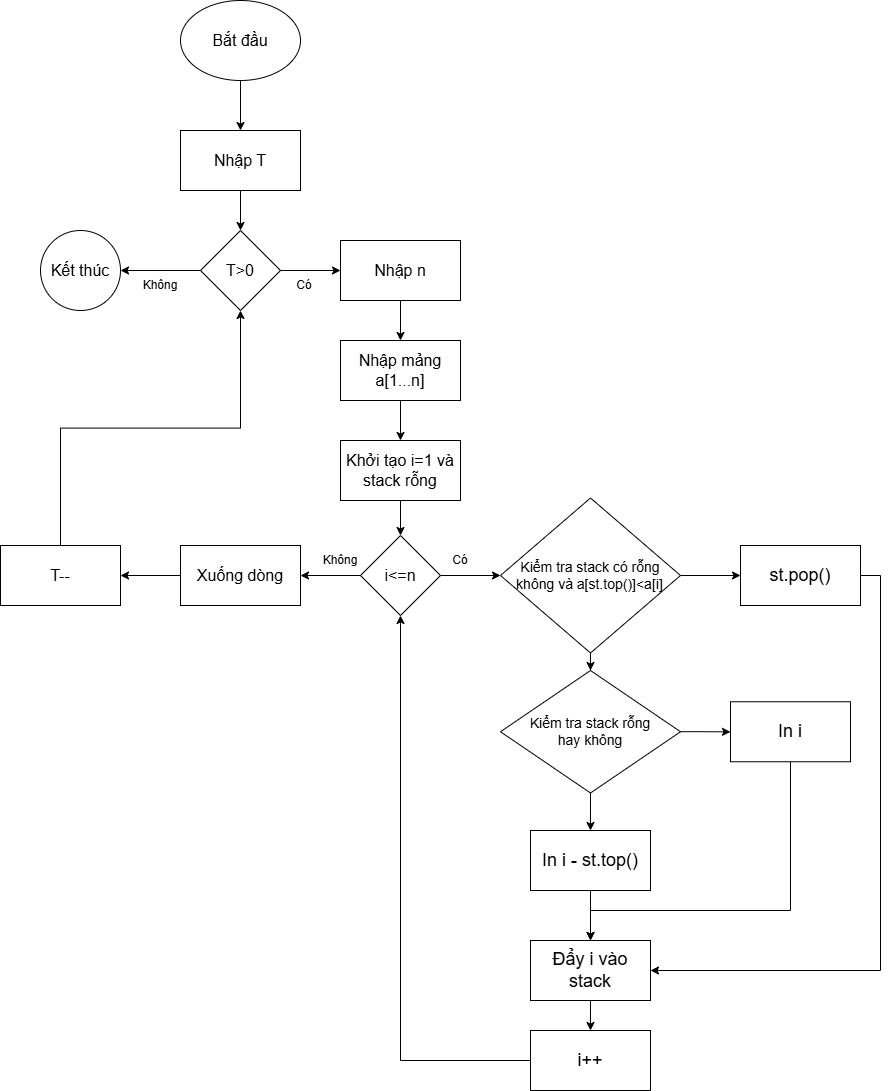

The diagram above was exported from draw.io. Its source (the exported page's mxGraphModel, read from the mxfile embedded in the PNG):
<mxGraphModel dx="2084" dy="2223" grid="1" gridSize="10" guides="1" tooltips="1" connect="1" arrows="1" fold="1" page="1" pageScale="1" pageWidth="827" pageHeight="1169" math="0" shadow="0">
  <root>
    <mxCell id="0" />
    <mxCell id="1" parent="0" />
    <mxCell id="f2rFWSj7LwoAgUNPxCIg-3" value="" style="edgeStyle=orthogonalEdgeStyle;rounded=0;orthogonalLoop=1;jettySize=auto;html=1;" parent="1" source="f2rFWSj7LwoAgUNPxCIg-1" target="f2rFWSj7LwoAgUNPxCIg-2" edge="1">
      <mxGeometry relative="1" as="geometry" />
    </mxCell>
    <mxCell id="f2rFWSj7LwoAgUNPxCIg-1" value="Bắt đầu" style="ellipse;whiteSpace=wrap;html=1;fontSize=16;" parent="1" vertex="1">
      <mxGeometry x="320" y="-1120" width="120" height="80" as="geometry" />
    </mxCell>
    <mxCell id="f2rFWSj7LwoAgUNPxCIg-5" value="" style="edgeStyle=orthogonalEdgeStyle;rounded=0;orthogonalLoop=1;jettySize=auto;html=1;" parent="1" source="f2rFWSj7LwoAgUNPxCIg-2" target="f2rFWSj7LwoAgUNPxCIg-4" edge="1">
      <mxGeometry relative="1" as="geometry" />
    </mxCell>
    <mxCell id="f2rFWSj7LwoAgUNPxCIg-2" value="Nhập T" style="whiteSpace=wrap;html=1;fontSize=16;" parent="1" vertex="1">
      <mxGeometry x="320" y="-990" width="120" height="60" as="geometry" />
    </mxCell>
    <mxCell id="f2rFWSj7LwoAgUNPxCIg-9" value="" style="edgeStyle=orthogonalEdgeStyle;rounded=0;orthogonalLoop=1;jettySize=auto;html=1;" parent="1" source="f2rFWSj7LwoAgUNPxCIg-4" target="f2rFWSj7LwoAgUNPxCIg-8" edge="1">
      <mxGeometry relative="1" as="geometry" />
    </mxCell>
    <mxCell id="f2rFWSj7LwoAgUNPxCIg-12" value="" style="edgeStyle=orthogonalEdgeStyle;rounded=0;orthogonalLoop=1;jettySize=auto;html=1;" parent="1" source="f2rFWSj7LwoAgUNPxCIg-4" target="f2rFWSj7LwoAgUNPxCIg-11" edge="1">
      <mxGeometry relative="1" as="geometry" />
    </mxCell>
    <mxCell id="f2rFWSj7LwoAgUNPxCIg-4" value="T&amp;gt;0" style="rhombus;whiteSpace=wrap;html=1;fontSize=16;" parent="1" vertex="1">
      <mxGeometry x="340" y="-890" width="80" height="80" as="geometry" />
    </mxCell>
    <mxCell id="f2rFWSj7LwoAgUNPxCIg-8" value="Kết thúc" style="ellipse;whiteSpace=wrap;html=1;fontSize=16;" parent="1" vertex="1">
      <mxGeometry x="180" y="-890" width="80" height="80" as="geometry" />
    </mxCell>
    <mxCell id="f2rFWSj7LwoAgUNPxCIg-10" value="Không" style="text;html=1;align=center;verticalAlign=middle;whiteSpace=wrap;rounded=0;" parent="1" vertex="1">
      <mxGeometry x="270" y="-850" width="60" height="30" as="geometry" />
    </mxCell>
    <mxCell id="f2rFWSj7LwoAgUNPxCIg-15" value="" style="edgeStyle=orthogonalEdgeStyle;rounded=0;orthogonalLoop=1;jettySize=auto;html=1;" parent="1" source="f2rFWSj7LwoAgUNPxCIg-11" target="f2rFWSj7LwoAgUNPxCIg-14" edge="1">
      <mxGeometry relative="1" as="geometry" />
    </mxCell>
    <mxCell id="f2rFWSj7LwoAgUNPxCIg-11" value="Nhập n" style="whiteSpace=wrap;html=1;fontSize=16;" parent="1" vertex="1">
      <mxGeometry x="480" y="-880" width="120" height="60" as="geometry" />
    </mxCell>
    <mxCell id="f2rFWSj7LwoAgUNPxCIg-13" value="Có" style="text;html=1;align=center;verticalAlign=middle;whiteSpace=wrap;rounded=0;" parent="1" vertex="1">
      <mxGeometry x="414" y="-850" width="60" height="30" as="geometry" />
    </mxCell>
    <mxCell id="f2rFWSj7LwoAgUNPxCIg-17" value="" style="edgeStyle=orthogonalEdgeStyle;rounded=0;orthogonalLoop=1;jettySize=auto;html=1;" parent="1" source="f2rFWSj7LwoAgUNPxCIg-14" target="f2rFWSj7LwoAgUNPxCIg-16" edge="1">
      <mxGeometry relative="1" as="geometry" />
    </mxCell>
    <mxCell id="f2rFWSj7LwoAgUNPxCIg-14" value="Nhập mảng a[1...n]" style="whiteSpace=wrap;html=1;fontSize=16;" parent="1" vertex="1">
      <mxGeometry x="480" y="-780" width="120" height="60" as="geometry" />
    </mxCell>
    <mxCell id="f2rFWSj7LwoAgUNPxCIg-21" value="" style="edgeStyle=orthogonalEdgeStyle;rounded=0;orthogonalLoop=1;jettySize=auto;html=1;" parent="1" source="f2rFWSj7LwoAgUNPxCIg-16" target="f2rFWSj7LwoAgUNPxCIg-20" edge="1">
      <mxGeometry relative="1" as="geometry" />
    </mxCell>
    <mxCell id="f2rFWSj7LwoAgUNPxCIg-16" value="Khởi tạo i=1 và stack rỗng" style="whiteSpace=wrap;html=1;fontSize=16;" parent="1" vertex="1">
      <mxGeometry x="480" y="-680" width="120" height="60" as="geometry" />
    </mxCell>
    <mxCell id="f2rFWSj7LwoAgUNPxCIg-23" value="" style="edgeStyle=orthogonalEdgeStyle;rounded=0;orthogonalLoop=1;jettySize=auto;html=1;" parent="1" source="f2rFWSj7LwoAgUNPxCIg-20" target="f2rFWSj7LwoAgUNPxCIg-22" edge="1">
      <mxGeometry relative="1" as="geometry" />
    </mxCell>
    <mxCell id="f2rFWSj7LwoAgUNPxCIg-52" style="edgeStyle=orthogonalEdgeStyle;rounded=0;orthogonalLoop=1;jettySize=auto;html=1;exitX=1;exitY=0.5;exitDx=0;exitDy=0;" parent="1" source="f2rFWSj7LwoAgUNPxCIg-20" target="f2rFWSj7LwoAgUNPxCIg-30" edge="1">
      <mxGeometry relative="1" as="geometry" />
    </mxCell>
    <mxCell id="f2rFWSj7LwoAgUNPxCIg-20" value="i&amp;lt;=n" style="rhombus;whiteSpace=wrap;html=1;fontSize=16;" parent="1" vertex="1">
      <mxGeometry x="500" y="-585" width="80" height="80" as="geometry" />
    </mxCell>
    <mxCell id="f2rFWSj7LwoAgUNPxCIg-49" value="" style="edgeStyle=orthogonalEdgeStyle;rounded=0;orthogonalLoop=1;jettySize=auto;html=1;" parent="1" source="f2rFWSj7LwoAgUNPxCIg-22" target="f2rFWSj7LwoAgUNPxCIg-48" edge="1">
      <mxGeometry relative="1" as="geometry" />
    </mxCell>
    <mxCell id="f2rFWSj7LwoAgUNPxCIg-22" value="Xuống dòng" style="whiteSpace=wrap;html=1;fontSize=16;" parent="1" vertex="1">
      <mxGeometry x="320" y="-575" width="120" height="60" as="geometry" />
    </mxCell>
    <mxCell id="f2rFWSj7LwoAgUNPxCIg-26" value="Không" style="text;html=1;align=center;verticalAlign=middle;whiteSpace=wrap;rounded=0;" parent="1" vertex="1">
      <mxGeometry x="450" y="-575" width="60" height="30" as="geometry" />
    </mxCell>
    <mxCell id="f2rFWSj7LwoAgUNPxCIg-29" value="Có" style="text;html=1;align=center;verticalAlign=middle;whiteSpace=wrap;rounded=0;" parent="1" vertex="1">
      <mxGeometry x="570" y="-575" width="60" height="30" as="geometry" />
    </mxCell>
    <mxCell id="f2rFWSj7LwoAgUNPxCIg-32" value="" style="edgeStyle=orthogonalEdgeStyle;rounded=0;orthogonalLoop=1;jettySize=auto;html=1;" parent="1" source="f2rFWSj7LwoAgUNPxCIg-30" target="f2rFWSj7LwoAgUNPxCIg-31" edge="1">
      <mxGeometry relative="1" as="geometry" />
    </mxCell>
    <mxCell id="f2rFWSj7LwoAgUNPxCIg-34" value="" style="edgeStyle=orthogonalEdgeStyle;rounded=0;orthogonalLoop=1;jettySize=auto;html=1;" parent="1" source="f2rFWSj7LwoAgUNPxCIg-30" target="f2rFWSj7LwoAgUNPxCIg-33" edge="1">
      <mxGeometry relative="1" as="geometry" />
    </mxCell>
    <mxCell id="f2rFWSj7LwoAgUNPxCIg-30" value="&lt;font style=&quot;font-size: 14px;&quot;&gt;Kiểm tra stack có rỗng&lt;/font&gt;&lt;div&gt;&lt;font style=&quot;font-size: 14px;&quot;&gt;&amp;nbsp;không và a[st.top()]&amp;lt;a[i]&lt;span style=&quot;white-space: pre;&quot;&gt;&#09;&lt;/span&gt;&lt;/font&gt;&lt;/div&gt;" style="rhombus;whiteSpace=wrap;html=1;" parent="1" vertex="1">
      <mxGeometry x="640" y="-622.5" width="180" height="155" as="geometry" />
    </mxCell>
    <mxCell id="f2rFWSj7LwoAgUNPxCIg-44" style="edgeStyle=orthogonalEdgeStyle;rounded=0;orthogonalLoop=1;jettySize=auto;html=1;exitX=1;exitY=0.5;exitDx=0;exitDy=0;entryX=1;entryY=0.5;entryDx=0;entryDy=0;" parent="1" source="f2rFWSj7LwoAgUNPxCIg-31" target="f2rFWSj7LwoAgUNPxCIg-39" edge="1">
      <mxGeometry relative="1" as="geometry" />
    </mxCell>
    <mxCell id="f2rFWSj7LwoAgUNPxCIg-31" value="&lt;font style=&quot;font-size: 18px;&quot;&gt;st.pop()&lt;/font&gt;" style="whiteSpace=wrap;html=1;" parent="1" vertex="1">
      <mxGeometry x="880" y="-575" width="120" height="60" as="geometry" />
    </mxCell>
    <mxCell id="f2rFWSj7LwoAgUNPxCIg-36" value="" style="edgeStyle=orthogonalEdgeStyle;rounded=0;orthogonalLoop=1;jettySize=auto;html=1;" parent="1" source="f2rFWSj7LwoAgUNPxCIg-33" target="f2rFWSj7LwoAgUNPxCIg-35" edge="1">
      <mxGeometry relative="1" as="geometry" />
    </mxCell>
    <mxCell id="f2rFWSj7LwoAgUNPxCIg-38" value="" style="edgeStyle=orthogonalEdgeStyle;rounded=0;orthogonalLoop=1;jettySize=auto;html=1;" parent="1" source="f2rFWSj7LwoAgUNPxCIg-33" target="f2rFWSj7LwoAgUNPxCIg-37" edge="1">
      <mxGeometry relative="1" as="geometry" />
    </mxCell>
    <mxCell id="f2rFWSj7LwoAgUNPxCIg-33" value="&lt;span style=&quot;font-size: 14px;&quot;&gt;Kiểm tra stack rỗng hay&amp;nbsp;&lt;/span&gt;&lt;span style=&quot;font-size: 14px; background-color: transparent; color: light-dark(rgb(0, 0, 0), rgb(255, 255, 255));&quot;&gt;không&lt;/span&gt;" style="rhombus;whiteSpace=wrap;html=1;" parent="1" vertex="1">
      <mxGeometry x="640" y="-450" width="180" height="122.5" as="geometry" />
    </mxCell>
    <mxCell id="f2rFWSj7LwoAgUNPxCIg-53" style="edgeStyle=orthogonalEdgeStyle;rounded=0;orthogonalLoop=1;jettySize=auto;html=1;exitX=0.5;exitY=1;exitDx=0;exitDy=0;entryX=0.5;entryY=0;entryDx=0;entryDy=0;" parent="1" source="f2rFWSj7LwoAgUNPxCIg-35" target="f2rFWSj7LwoAgUNPxCIg-39" edge="1">
      <mxGeometry relative="1" as="geometry">
        <Array as="points">
          <mxPoint x="930" y="-210" />
          <mxPoint x="730" y="-210" />
        </Array>
      </mxGeometry>
    </mxCell>
    <mxCell id="f2rFWSj7LwoAgUNPxCIg-35" value="&lt;font style=&quot;font-size: 18px;&quot;&gt;In i&lt;/font&gt;" style="whiteSpace=wrap;html=1;" parent="1" vertex="1">
      <mxGeometry x="870" y="-418.75" width="120" height="60" as="geometry" />
    </mxCell>
    <mxCell id="f2rFWSj7LwoAgUNPxCIg-40" value="" style="edgeStyle=orthogonalEdgeStyle;rounded=0;orthogonalLoop=1;jettySize=auto;html=1;" parent="1" source="f2rFWSj7LwoAgUNPxCIg-37" target="f2rFWSj7LwoAgUNPxCIg-39" edge="1">
      <mxGeometry relative="1" as="geometry" />
    </mxCell>
    <mxCell id="f2rFWSj7LwoAgUNPxCIg-37" value="&lt;font style=&quot;font-size: 18px;&quot;&gt;In i - st.top()&lt;/font&gt;" style="whiteSpace=wrap;html=1;" parent="1" vertex="1">
      <mxGeometry x="670" y="-290" width="120" height="60" as="geometry" />
    </mxCell>
    <mxCell id="f2rFWSj7LwoAgUNPxCIg-46" value="" style="edgeStyle=orthogonalEdgeStyle;rounded=0;orthogonalLoop=1;jettySize=auto;html=1;" parent="1" source="f2rFWSj7LwoAgUNPxCIg-39" target="f2rFWSj7LwoAgUNPxCIg-45" edge="1">
      <mxGeometry relative="1" as="geometry" />
    </mxCell>
    <mxCell id="f2rFWSj7LwoAgUNPxCIg-39" value="&lt;font style=&quot;font-size: 18px;&quot;&gt;Đẩy i vào stack&lt;/font&gt;" style="whiteSpace=wrap;html=1;" parent="1" vertex="1">
      <mxGeometry x="670" y="-180" width="120" height="60" as="geometry" />
    </mxCell>
    <mxCell id="f2rFWSj7LwoAgUNPxCIg-47" style="edgeStyle=orthogonalEdgeStyle;rounded=0;orthogonalLoop=1;jettySize=auto;html=1;exitX=0;exitY=0.5;exitDx=0;exitDy=0;entryX=0.5;entryY=1;entryDx=0;entryDy=0;" parent="1" source="f2rFWSj7LwoAgUNPxCIg-45" target="f2rFWSj7LwoAgUNPxCIg-20" edge="1">
      <mxGeometry relative="1" as="geometry" />
    </mxCell>
    <mxCell id="f2rFWSj7LwoAgUNPxCIg-45" value="&lt;font style=&quot;font-size: 18px;&quot;&gt;i++&lt;/font&gt;" style="whiteSpace=wrap;html=1;" parent="1" vertex="1">
      <mxGeometry x="670" y="-90" width="120" height="60" as="geometry" />
    </mxCell>
    <mxCell id="f2rFWSj7LwoAgUNPxCIg-50" style="edgeStyle=orthogonalEdgeStyle;rounded=0;orthogonalLoop=1;jettySize=auto;html=1;exitX=0.5;exitY=0;exitDx=0;exitDy=0;entryX=0.5;entryY=1;entryDx=0;entryDy=0;" parent="1" source="f2rFWSj7LwoAgUNPxCIg-48" target="f2rFWSj7LwoAgUNPxCIg-4" edge="1">
      <mxGeometry relative="1" as="geometry" />
    </mxCell>
    <mxCell id="f2rFWSj7LwoAgUNPxCIg-48" value="T--" style="whiteSpace=wrap;html=1;fontSize=16;" parent="1" vertex="1">
      <mxGeometry x="140" y="-575" width="120" height="60" as="geometry" />
    </mxCell>
  </root>
</mxGraphModel>